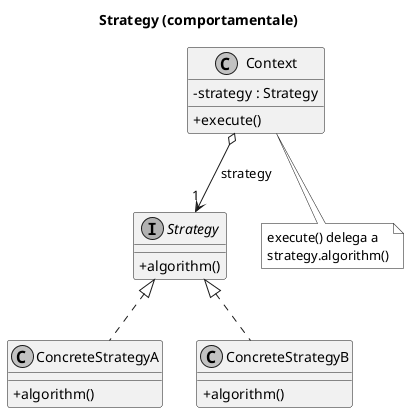

The diagram above was rendered by PlantUML. Its source (embedded in the PNG):
@startuml
skinparam classAttributeIconSize 0
skinparam monochrome true
skinparam shadowing false
title Strategy (comportamentale)

class Context {
  - strategy : Strategy
  + execute()
}
interface Strategy {
  + algorithm()
}
class ConcreteStrategyA {
  + algorithm()
}
class ConcreteStrategyB {
  + algorithm()
}

Context o--> "1" Strategy : strategy
Strategy <|.. ConcreteStrategyA
Strategy <|.. ConcreteStrategyB
note bottom of Context : execute() delega a\nstrategy.algorithm()
@enduml